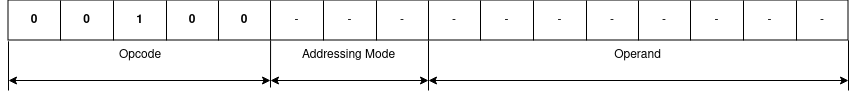

The diagram above was exported from draw.io. Its source (the exported page's mxGraphModel, read from the mxfile embedded in the PNG):
<mxGraphModel dx="2167" dy="884" grid="1" gridSize="10" guides="1" tooltips="1" connect="1" arrows="1" fold="1" page="1" pageScale="1" pageWidth="850" pageHeight="1100" math="0" shadow="0">
  <root>
    <mxCell id="0" />
    <mxCell id="1" parent="0" />
    <mxCell id="S3E-yctEnHW1_CrgPFz7-1" value="" style="shape=table;startSize=0;container=1;collapsible=0;childLayout=tableLayout;" vertex="1" parent="1">
      <mxGeometry x="5" y="360" width="840" height="40" as="geometry" />
    </mxCell>
    <mxCell id="S3E-yctEnHW1_CrgPFz7-2" value="" style="shape=tableRow;horizontal=0;startSize=0;swimlaneHead=0;swimlaneBody=0;strokeColor=inherit;top=0;left=0;bottom=0;right=0;collapsible=0;dropTarget=0;fillColor=none;points=[[0,0.5],[1,0.5]];portConstraint=eastwest;" vertex="1" parent="S3E-yctEnHW1_CrgPFz7-1">
      <mxGeometry width="840" height="40" as="geometry" />
    </mxCell>
    <mxCell id="S3E-yctEnHW1_CrgPFz7-3" value="&lt;b&gt;0&lt;/b&gt;" style="shape=partialRectangle;html=1;whiteSpace=wrap;connectable=0;strokeColor=inherit;overflow=hidden;fillColor=none;top=0;left=0;bottom=0;right=0;pointerEvents=1;" vertex="1" parent="S3E-yctEnHW1_CrgPFz7-2">
      <mxGeometry width="52" height="40" as="geometry">
        <mxRectangle width="52" height="40" as="alternateBounds" />
      </mxGeometry>
    </mxCell>
    <mxCell id="S3E-yctEnHW1_CrgPFz7-4" value="&lt;b&gt;0&lt;/b&gt;" style="shape=partialRectangle;html=1;whiteSpace=wrap;connectable=0;strokeColor=inherit;overflow=hidden;fillColor=none;top=0;left=0;bottom=0;right=0;pointerEvents=1;" vertex="1" parent="S3E-yctEnHW1_CrgPFz7-2">
      <mxGeometry x="52" width="53" height="40" as="geometry">
        <mxRectangle width="53" height="40" as="alternateBounds" />
      </mxGeometry>
    </mxCell>
    <mxCell id="S3E-yctEnHW1_CrgPFz7-5" value="&lt;b&gt;1&lt;/b&gt;" style="shape=partialRectangle;html=1;whiteSpace=wrap;connectable=0;strokeColor=inherit;overflow=hidden;fillColor=none;top=0;left=0;bottom=0;right=0;pointerEvents=1;" vertex="1" parent="S3E-yctEnHW1_CrgPFz7-2">
      <mxGeometry x="105" width="53" height="40" as="geometry">
        <mxRectangle width="53" height="40" as="alternateBounds" />
      </mxGeometry>
    </mxCell>
    <mxCell id="S3E-yctEnHW1_CrgPFz7-6" value="&lt;b&gt;0&lt;/b&gt;" style="shape=partialRectangle;html=1;whiteSpace=wrap;connectable=0;strokeColor=inherit;overflow=hidden;fillColor=none;top=0;left=0;bottom=0;right=0;pointerEvents=1;" vertex="1" parent="S3E-yctEnHW1_CrgPFz7-2">
      <mxGeometry x="158" width="52" height="40" as="geometry">
        <mxRectangle width="52" height="40" as="alternateBounds" />
      </mxGeometry>
    </mxCell>
    <mxCell id="S3E-yctEnHW1_CrgPFz7-7" value="&lt;b&gt;0&lt;/b&gt;" style="shape=partialRectangle;html=1;whiteSpace=wrap;connectable=0;strokeColor=inherit;overflow=hidden;fillColor=none;top=0;left=0;bottom=0;right=0;pointerEvents=1;" vertex="1" parent="S3E-yctEnHW1_CrgPFz7-2">
      <mxGeometry x="210" width="52" height="40" as="geometry">
        <mxRectangle width="52" height="40" as="alternateBounds" />
      </mxGeometry>
    </mxCell>
    <mxCell id="S3E-yctEnHW1_CrgPFz7-8" value="-" style="shape=partialRectangle;html=1;whiteSpace=wrap;connectable=0;strokeColor=inherit;overflow=hidden;fillColor=none;top=0;left=0;bottom=0;right=0;pointerEvents=1;" vertex="1" parent="S3E-yctEnHW1_CrgPFz7-2">
      <mxGeometry x="262" width="53" height="40" as="geometry">
        <mxRectangle width="53" height="40" as="alternateBounds" />
      </mxGeometry>
    </mxCell>
    <mxCell id="S3E-yctEnHW1_CrgPFz7-9" value="-" style="shape=partialRectangle;html=1;whiteSpace=wrap;connectable=0;strokeColor=inherit;overflow=hidden;fillColor=none;top=0;left=0;bottom=0;right=0;pointerEvents=1;" vertex="1" parent="S3E-yctEnHW1_CrgPFz7-2">
      <mxGeometry x="315" width="53" height="40" as="geometry">
        <mxRectangle width="53" height="40" as="alternateBounds" />
      </mxGeometry>
    </mxCell>
    <mxCell id="S3E-yctEnHW1_CrgPFz7-10" value="-" style="shape=partialRectangle;html=1;whiteSpace=wrap;connectable=0;strokeColor=inherit;overflow=hidden;fillColor=none;top=0;left=0;bottom=0;right=0;pointerEvents=1;" vertex="1" parent="S3E-yctEnHW1_CrgPFz7-2">
      <mxGeometry x="368" width="52" height="40" as="geometry">
        <mxRectangle width="52" height="40" as="alternateBounds" />
      </mxGeometry>
    </mxCell>
    <mxCell id="S3E-yctEnHW1_CrgPFz7-11" value="-" style="shape=partialRectangle;html=1;whiteSpace=wrap;connectable=0;strokeColor=inherit;overflow=hidden;fillColor=none;top=0;left=0;bottom=0;right=0;pointerEvents=1;" vertex="1" parent="S3E-yctEnHW1_CrgPFz7-2">
      <mxGeometry x="420" width="52" height="40" as="geometry">
        <mxRectangle width="52" height="40" as="alternateBounds" />
      </mxGeometry>
    </mxCell>
    <mxCell id="S3E-yctEnHW1_CrgPFz7-12" value="-" style="shape=partialRectangle;html=1;whiteSpace=wrap;connectable=0;strokeColor=inherit;overflow=hidden;fillColor=none;top=0;left=0;bottom=0;right=0;pointerEvents=1;" vertex="1" parent="S3E-yctEnHW1_CrgPFz7-2">
      <mxGeometry x="472" width="53" height="40" as="geometry">
        <mxRectangle width="53" height="40" as="alternateBounds" />
      </mxGeometry>
    </mxCell>
    <mxCell id="S3E-yctEnHW1_CrgPFz7-13" value="-" style="shape=partialRectangle;html=1;whiteSpace=wrap;connectable=0;strokeColor=inherit;overflow=hidden;fillColor=none;top=0;left=0;bottom=0;right=0;pointerEvents=1;" vertex="1" parent="S3E-yctEnHW1_CrgPFz7-2">
      <mxGeometry x="525" width="53" height="40" as="geometry">
        <mxRectangle width="53" height="40" as="alternateBounds" />
      </mxGeometry>
    </mxCell>
    <mxCell id="S3E-yctEnHW1_CrgPFz7-14" value="-" style="shape=partialRectangle;html=1;whiteSpace=wrap;connectable=0;strokeColor=inherit;overflow=hidden;fillColor=none;top=0;left=0;bottom=0;right=0;pointerEvents=1;" vertex="1" parent="S3E-yctEnHW1_CrgPFz7-2">
      <mxGeometry x="578" width="52" height="40" as="geometry">
        <mxRectangle width="52" height="40" as="alternateBounds" />
      </mxGeometry>
    </mxCell>
    <mxCell id="S3E-yctEnHW1_CrgPFz7-15" value="-" style="shape=partialRectangle;html=1;whiteSpace=wrap;connectable=0;strokeColor=inherit;overflow=hidden;fillColor=none;top=0;left=0;bottom=0;right=0;pointerEvents=1;" vertex="1" parent="S3E-yctEnHW1_CrgPFz7-2">
      <mxGeometry x="630" width="52" height="40" as="geometry">
        <mxRectangle width="52" height="40" as="alternateBounds" />
      </mxGeometry>
    </mxCell>
    <mxCell id="S3E-yctEnHW1_CrgPFz7-16" value="-" style="shape=partialRectangle;html=1;whiteSpace=wrap;connectable=0;strokeColor=inherit;overflow=hidden;fillColor=none;top=0;left=0;bottom=0;right=0;pointerEvents=1;" vertex="1" parent="S3E-yctEnHW1_CrgPFz7-2">
      <mxGeometry x="682" width="53" height="40" as="geometry">
        <mxRectangle width="53" height="40" as="alternateBounds" />
      </mxGeometry>
    </mxCell>
    <mxCell id="S3E-yctEnHW1_CrgPFz7-17" value="-" style="shape=partialRectangle;html=1;whiteSpace=wrap;connectable=0;strokeColor=inherit;overflow=hidden;fillColor=none;top=0;left=0;bottom=0;right=0;pointerEvents=1;" vertex="1" parent="S3E-yctEnHW1_CrgPFz7-2">
      <mxGeometry x="735" width="53" height="40" as="geometry">
        <mxRectangle width="53" height="40" as="alternateBounds" />
      </mxGeometry>
    </mxCell>
    <mxCell id="S3E-yctEnHW1_CrgPFz7-18" value="-" style="shape=partialRectangle;html=1;whiteSpace=wrap;connectable=0;strokeColor=inherit;overflow=hidden;fillColor=none;top=0;left=0;bottom=0;right=0;pointerEvents=1;" vertex="1" parent="S3E-yctEnHW1_CrgPFz7-2">
      <mxGeometry x="788" width="52" height="40" as="geometry">
        <mxRectangle width="52" height="40" as="alternateBounds" />
      </mxGeometry>
    </mxCell>
    <mxCell id="S3E-yctEnHW1_CrgPFz7-19" value="" style="endArrow=classic;startArrow=classic;html=1;rounded=0;" edge="1" parent="1">
      <mxGeometry width="50" height="50" relative="1" as="geometry">
        <mxPoint x="425" y="440" as="sourcePoint" />
        <mxPoint x="845" y="440" as="targetPoint" />
      </mxGeometry>
    </mxCell>
    <mxCell id="S3E-yctEnHW1_CrgPFz7-20" value="" style="endArrow=classic;startArrow=classic;html=1;rounded=0;" edge="1" parent="1">
      <mxGeometry width="50" height="50" relative="1" as="geometry">
        <mxPoint x="267" y="440" as="sourcePoint" />
        <mxPoint x="425" y="440" as="targetPoint" />
      </mxGeometry>
    </mxCell>
    <mxCell id="S3E-yctEnHW1_CrgPFz7-21" value="" style="endArrow=classic;startArrow=classic;html=1;rounded=0;" edge="1" parent="1">
      <mxGeometry width="50" height="50" relative="1" as="geometry">
        <mxPoint x="5" y="440" as="sourcePoint" />
        <mxPoint x="267" y="440" as="targetPoint" />
      </mxGeometry>
    </mxCell>
    <mxCell id="S3E-yctEnHW1_CrgPFz7-22" value="" style="endArrow=none;html=1;rounded=0;entryX=0.5;entryY=1.007;entryDx=0;entryDy=0;entryPerimeter=0;" edge="1" parent="1" target="S3E-yctEnHW1_CrgPFz7-2">
      <mxGeometry width="50" height="50" relative="1" as="geometry">
        <mxPoint x="425" y="450" as="sourcePoint" />
        <mxPoint x="445" y="400" as="targetPoint" />
      </mxGeometry>
    </mxCell>
    <mxCell id="S3E-yctEnHW1_CrgPFz7-23" value="" style="endArrow=none;html=1;rounded=0;entryX=1;entryY=0.995;entryDx=0;entryDy=0;entryPerimeter=0;" edge="1" parent="1" target="S3E-yctEnHW1_CrgPFz7-2">
      <mxGeometry width="50" height="50" relative="1" as="geometry">
        <mxPoint x="845" y="450" as="sourcePoint" />
        <mxPoint x="765" y="400" as="targetPoint" />
      </mxGeometry>
    </mxCell>
    <mxCell id="S3E-yctEnHW1_CrgPFz7-24" value="" style="endArrow=none;html=1;rounded=0;entryX=0;entryY=1.02;entryDx=0;entryDy=0;entryPerimeter=0;" edge="1" parent="1" target="S3E-yctEnHW1_CrgPFz7-2">
      <mxGeometry width="50" height="50" relative="1" as="geometry">
        <mxPoint x="5" y="450" as="sourcePoint" />
        <mxPoint x="205" y="400" as="targetPoint" />
      </mxGeometry>
    </mxCell>
    <mxCell id="S3E-yctEnHW1_CrgPFz7-25" value="" style="endArrow=none;html=1;rounded=0;entryX=0.312;entryY=1.007;entryDx=0;entryDy=0;entryPerimeter=0;" edge="1" parent="1" target="S3E-yctEnHW1_CrgPFz7-2">
      <mxGeometry width="50" height="50" relative="1" as="geometry">
        <mxPoint x="267" y="447" as="sourcePoint" />
        <mxPoint x="315" y="410" as="targetPoint" />
      </mxGeometry>
    </mxCell>
    <mxCell id="S3E-yctEnHW1_CrgPFz7-26" value="Opcode" style="text;html=1;align=center;verticalAlign=middle;whiteSpace=wrap;rounded=0;" vertex="1" parent="1">
      <mxGeometry x="6" y="400" width="262" height="30" as="geometry" />
    </mxCell>
    <mxCell id="S3E-yctEnHW1_CrgPFz7-27" value="Addressing Mode" style="text;html=1;align=center;verticalAlign=middle;whiteSpace=wrap;rounded=0;" vertex="1" parent="1">
      <mxGeometry x="267" y="400" width="157" height="30" as="geometry" />
    </mxCell>
    <mxCell id="S3E-yctEnHW1_CrgPFz7-28" value="Operand" style="text;html=1;align=center;verticalAlign=middle;whiteSpace=wrap;rounded=0;" vertex="1" parent="1">
      <mxGeometry x="425" y="400" width="419" height="30" as="geometry" />
    </mxCell>
  </root>
</mxGraphModel>